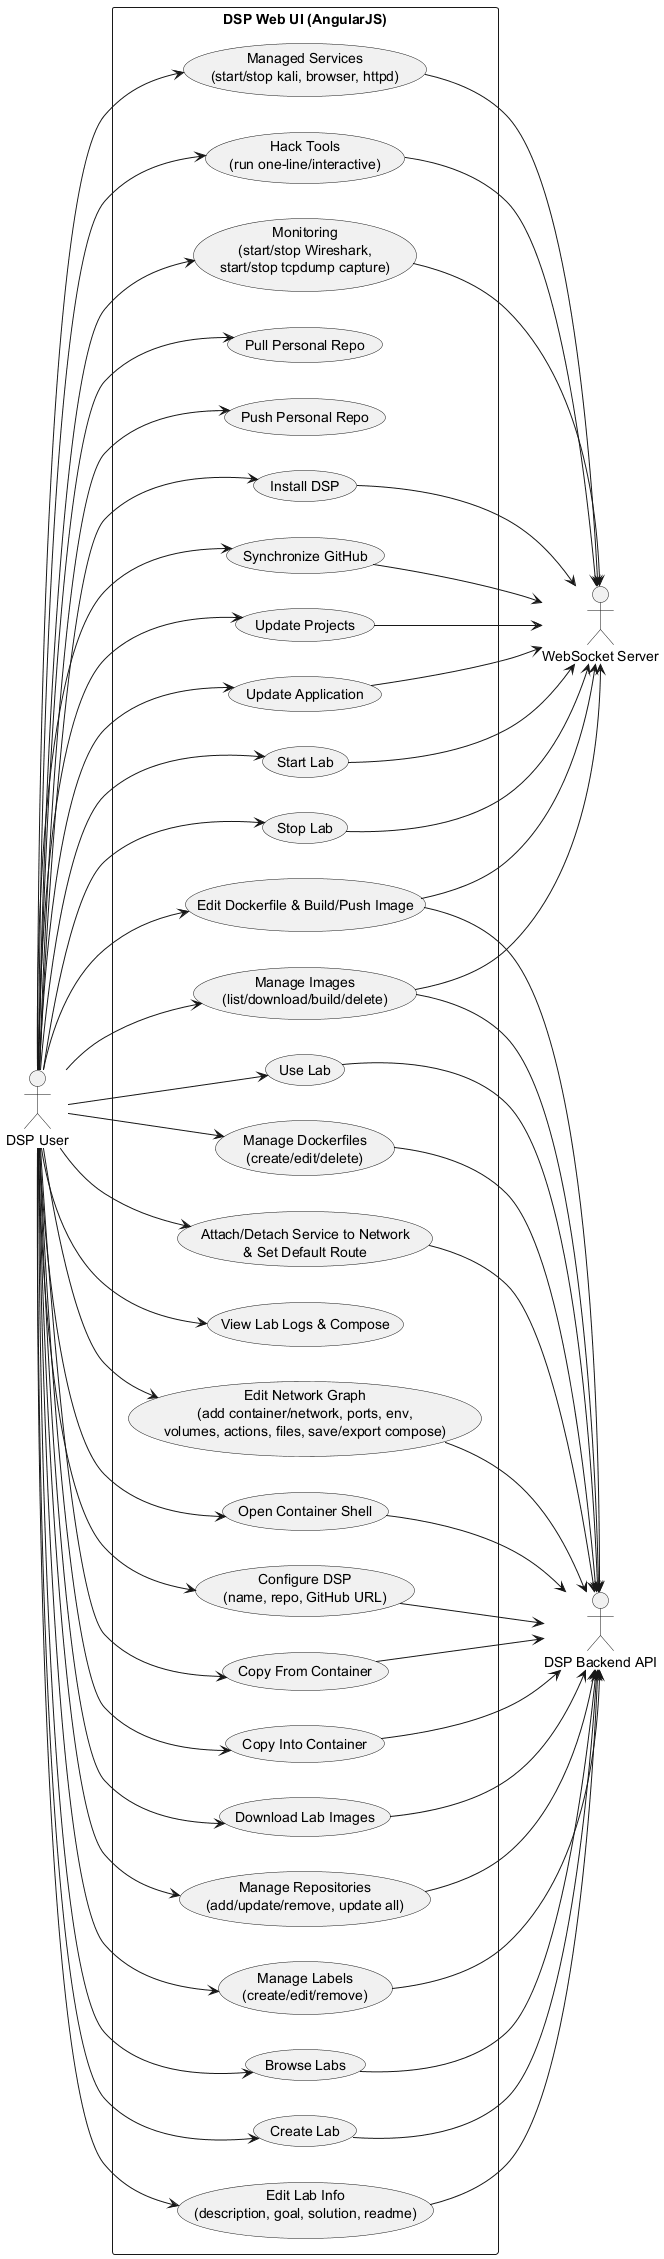

The diagram above was rendered by PlantUML. Its source (embedded in the PNG):
@startuml
left to right direction

actor "DSP User" as User
actor "DSP Backend API" as API
actor "WebSocket Server" as WS

rectangle "DSP Web UI (AngularJS)" as System {
  usecase "Install DSP" as UC_install
  usecase "Configure DSP\n(name, repo, GitHub URL)" as UC_config
  usecase "Synchronize GitHub" as UC_sync
  usecase "Pull Personal Repo" as UC_pull
  usecase "Push Personal Repo" as UC_push
  usecase "Update Projects" as UC_update_projects
  usecase "Update Application" as UC_update_app

  usecase "Manage Repositories\n(add/update/remove, update all)" as UC_repos
  usecase "Manage Labels\n(create/edit/remove)" as UC_labels

  usecase "Browse Labs" as UC_browse
  usecase "Create Lab" as UC_new
  usecase "Edit Lab Info\n(description, goal, solution, readme)" as UC_edit_info
  usecase "Edit Network Graph\n(add container/network, ports, env,\nvolumes, actions, files, save/export compose)" as UC_graph
  usecase "Use Lab" as UC_use
  usecase "Start Lab" as UC_start
  usecase "Stop Lab" as UC_stop
  usecase "View Lab Logs & Compose" as UC_logs

  usecase "Open Container Shell" as UC_shell
  usecase "Copy From Container" as UC_copy_from
  usecase "Copy Into Container" as UC_copy_in

  usecase "Manage Images\n(list/download/build/delete)" as UC_images
  usecase "Manage Dockerfiles\n(create/edit/delete)" as UC_dockerfiles
  usecase "Edit Dockerfile & Build/Push Image" as UC_edit_dockerfile
  usecase "Download Lab Images" as UC_lab_images

  usecase "Managed Services\n(start/stop kali, browser, httpd)" as UC_managed
  usecase "Hack Tools\n(run one-line/interactive)" as UC_hacktools

  usecase "Monitoring\n(start/stop Wireshark,\nstart/stop tcpdump capture)" as UC_monitor

  usecase "Attach/Detach Service to Network\n& Set Default Route" as UC_service_net
}

' Primary user interactions
User --> UC_install
User --> UC_config
User --> UC_sync
User --> UC_pull
User --> UC_push
User --> UC_update_projects
User --> UC_update_app

User --> UC_repos
User --> UC_labels

User --> UC_browse
User --> UC_new
User --> UC_edit_info
User --> UC_graph
User --> UC_use
User --> UC_start
User --> UC_stop
User --> UC_logs

User --> UC_shell
User --> UC_copy_from
User --> UC_copy_in

User --> UC_images
User --> UC_dockerfiles
User --> UC_edit_dockerfile
User --> UC_lab_images

User --> UC_managed
User --> UC_hacktools
User --> UC_monitor
User --> UC_service_net

' HTTP API integrations ($http)
UC_config --> API
UC_repos --> API
UC_labels --> API
UC_browse --> API
UC_new --> API
UC_edit_info --> API
UC_graph --> API
UC_use --> API
UC_images --> API
UC_dockerfiles --> API
UC_edit_dockerfile --> API
UC_lab_images --> API
UC_service_net --> API
UC_shell --> API
UC_copy_from --> API
UC_copy_in --> API

' WebSocket integrations (SocketService / Socket.IO)
UC_install --> WS
UC_sync --> WS
UC_update_projects --> WS
UC_update_app --> WS
UC_start --> WS
UC_stop --> WS
UC_images --> WS
UC_edit_dockerfile --> WS
UC_managed --> WS
UC_hacktools --> WS
UC_monitor --> WS

@enduml